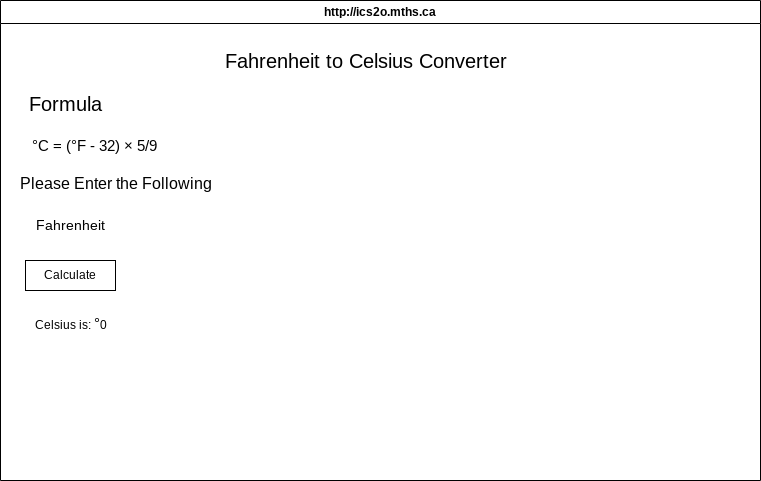

The diagram above was exported from draw.io. Its source (the exported page's mxGraphModel, read from the mxfile embedded in the PNG):
<mxGraphModel dx="630" dy="647" grid="1" gridSize="10" guides="1" tooltips="1" connect="1" arrows="1" fold="1" page="1" pageScale="1" pageWidth="850" pageHeight="1100" math="0" shadow="0">
  <root>
    <mxCell id="0" />
    <mxCell id="1" parent="0" />
    <mxCell id="7" value="http://ics2o.mths.ca" style="swimlane;whiteSpace=wrap;html=1;" parent="1" vertex="1">
      <mxGeometry x="40" y="40" width="760" height="480" as="geometry" />
    </mxCell>
    <mxCell id="8" value="Fahrenheit to Celsius Converter" style="text;html=1;align=center;verticalAlign=middle;resizable=0;points=[];autosize=1;strokeColor=none;fillColor=none;fontSize=20;" vertex="1" parent="7">
      <mxGeometry x="210" y="40" width="310" height="40" as="geometry" />
    </mxCell>
    <mxCell id="10" value="°C = (°F - 32) × 5/9" style="text;html=1;align=left;verticalAlign=middle;resizable=0;points=[];autosize=1;strokeColor=none;fillColor=none;fontSize=15;" vertex="1" parent="7">
      <mxGeometry x="30" y="130" width="150" height="30" as="geometry" />
    </mxCell>
    <mxCell id="9" value="Formula" style="text;html=1;align=center;verticalAlign=middle;resizable=0;points=[];autosize=1;strokeColor=none;fillColor=none;fontSize=20;" vertex="1" parent="7">
      <mxGeometry x="15" y="83" width="100" height="40" as="geometry" />
    </mxCell>
    <mxCell id="13" value="Please Enter the Following" style="text;html=1;align=center;verticalAlign=middle;resizable=0;points=[];autosize=1;strokeColor=none;fillColor=none;fontSize=16;" vertex="1" parent="7">
      <mxGeometry x="10" y="168" width="210" height="30" as="geometry" />
    </mxCell>
    <mxCell id="14" value="Fahrenheit" style="text;html=1;align=center;verticalAlign=middle;resizable=0;points=[];autosize=1;strokeColor=none;fillColor=none;fontSize=14;" vertex="1" parent="7">
      <mxGeometry x="25" y="210" width="90" height="30" as="geometry" />
    </mxCell>
    <mxCell id="15" value="Calculate" style="whiteSpace=wrap;html=1;" vertex="1" parent="7">
      <mxGeometry x="25" y="260" width="90" height="30" as="geometry" />
    </mxCell>
    <mxCell id="16" value="Celsius is:&amp;nbsp;&lt;span style=&quot;color: rgb(0, 0, 0); font-size: 15px; text-align: left;&quot;&gt;°&lt;/span&gt;0" style="text;html=1;align=center;verticalAlign=middle;resizable=0;points=[];autosize=1;strokeColor=none;fillColor=none;" vertex="1" parent="1">
      <mxGeometry x="65" y="348" width="90" height="30" as="geometry" />
    </mxCell>
  </root>
</mxGraphModel>